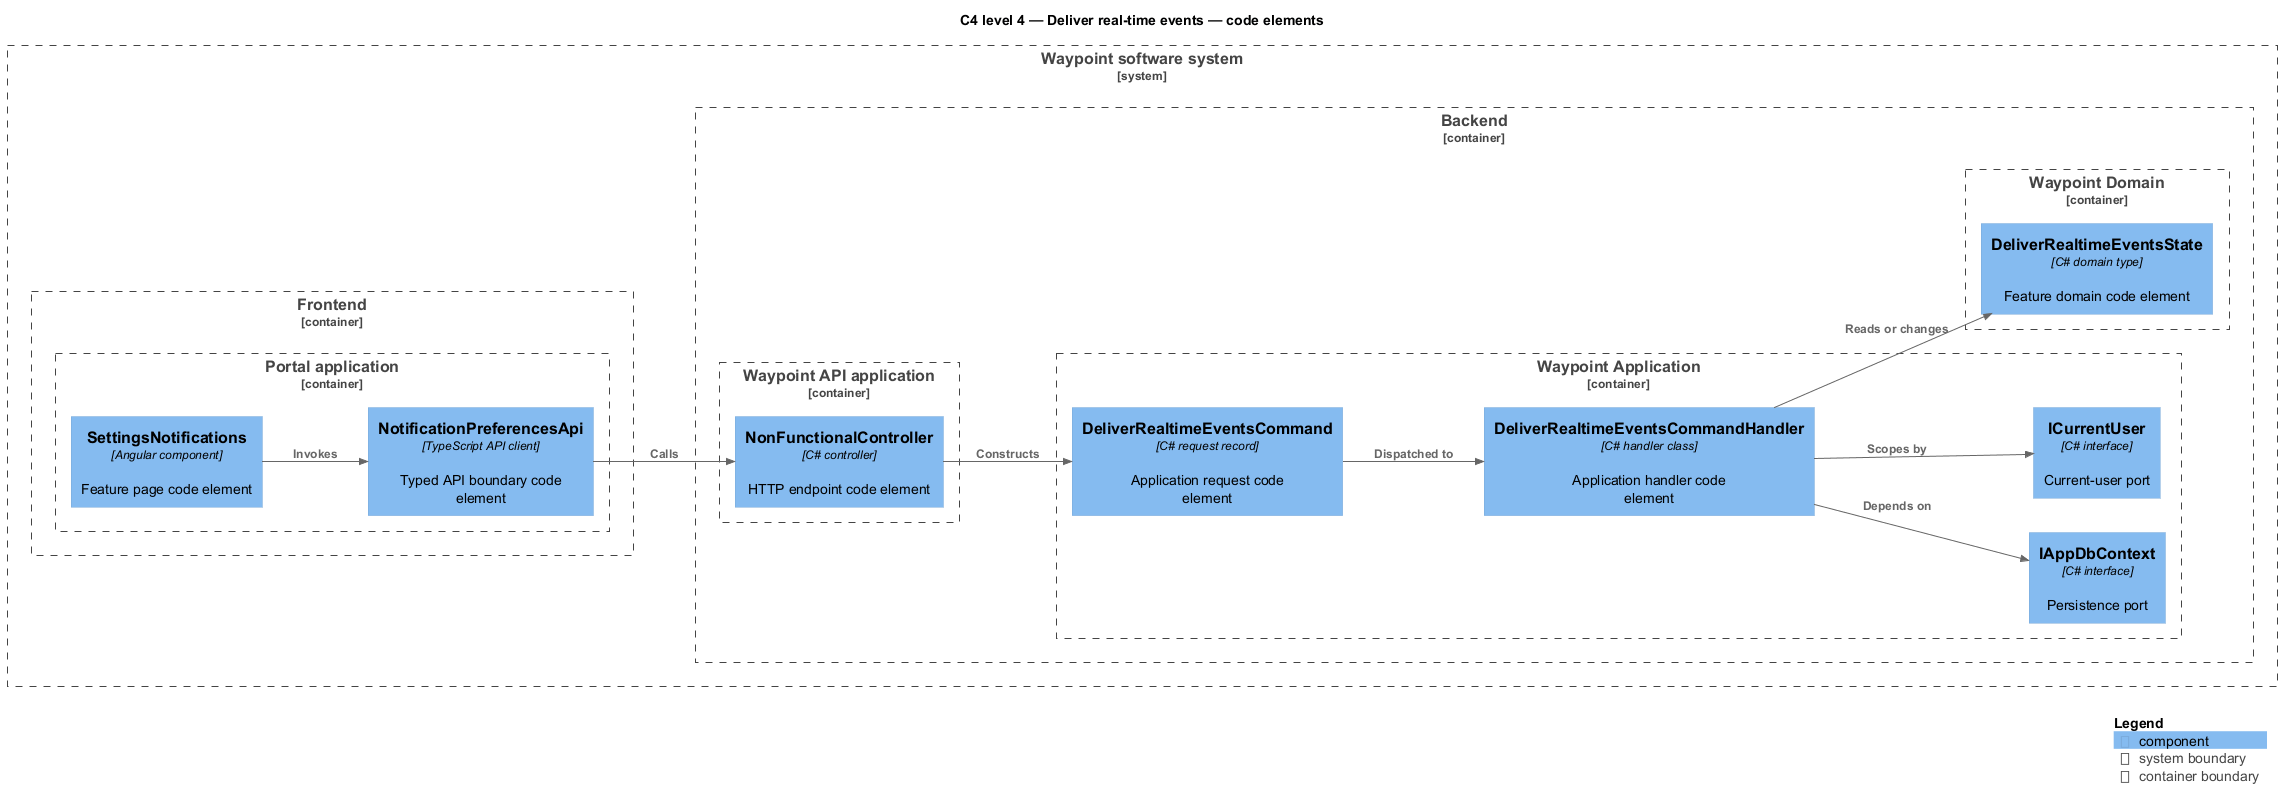

The diagram above was rendered by PlantUML. Its source (embedded in the PNG):
@startuml
!include <C4/C4_Component>
LAYOUT_LEFT_RIGHT()
title C4 level 4 — Deliver real-time events — code elements
System_Boundary(waypoint, "Waypoint software system") {
  Container_Boundary(frontend, "Frontend") {
    Container_Boundary(frontend_app, "Portal application") {
      Component(page, "SettingsNotifications", "Angular component", "Feature page code element")
      Component(client, "NotificationPreferencesApi", "TypeScript API client", "Typed API boundary code element")
    }
  }
  Container_Boundary(backend, "Backend") {
    Container_Boundary(api_app, "Waypoint API application") {
      Component(controller, "NonFunctionalController", "C# controller", "HTTP endpoint code element")
    }
    Container_Boundary(application, "Waypoint Application") {
      Component(request, "DeliverRealtimeEventsCommand", "C# request record", "Application request code element")
      Component(handler, "DeliverRealtimeEventsCommandHandler", "C# handler class", "Application handler code element")
      Component(dbport, "IAppDbContext", "C# interface", "Persistence port")
      Component(current, "ICurrentUser", "C# interface", "Current-user port")
    }
    Container_Boundary(domain, "Waypoint Domain") {
      Component(entity, "DeliverRealtimeEventsState", "C# domain type", "Feature domain code element")
    }
  }
}
Rel(page, client, "Invokes")
Rel(client, controller, "Calls")
Rel(controller, request, "Constructs")
Rel(request, handler, "Dispatched to")
Rel(handler, dbport, "Depends on")
Rel(handler, current, "Scopes by")
Rel(handler, entity, "Reads or changes")
SHOW_LEGEND()
@enduml